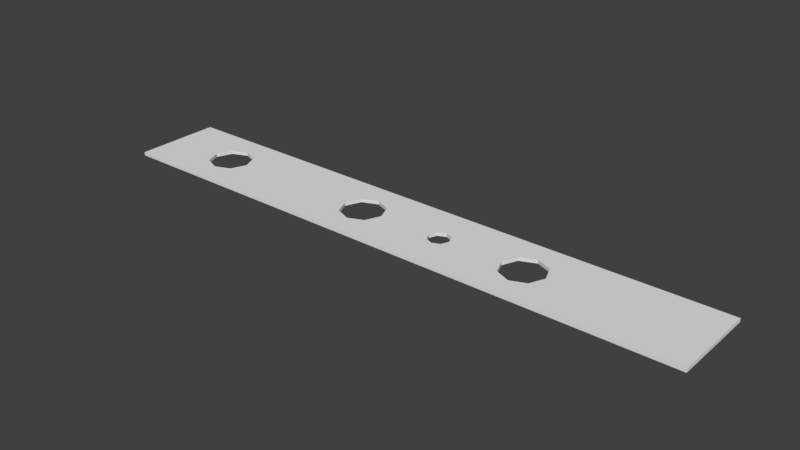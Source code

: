 # Source: Lochstreifen22.blend  (saved by Blender 2.77.0; exported with 4.5.12 LTS)
import bpy
from mathutils import Matrix  # noqa: F401  (used for matrix-valued properties, if any)

bpy.ops.wm.read_factory_settings(use_empty=True)
scene = bpy.context.scene
scene.name = 'Scene'

# ---- collections
col_collection_1 = bpy.data.collections.new('Collection 1'); scene.collection.children.link(col_collection_1)

# ---- world
world_world = bpy.data.worlds.new('World'); scene.world = world_world
world_world.color = (0.05088, 0.05088, 0.05088)
world_world.use_sun_shadow = False
world_world.sun_shadow_jitter_overblur = 0.0
world_world.cycles.sampling_method = 'MANUAL'

# ---- meshes
me_plane = bpy.data.meshes.new('Plane')
me_plane.from_pydata([(-1.0, -1.0, 0.0), (1.0, -1.0, 0.0), (-1.0, 1.0, 0.0), (1.0, 1.0, 0.0), (0.146, 1.0, 0.0), (0.146, -1.0, 0.0), (0.146, -0.25, 0.0), (0.1095, 0.0, 0.0), (0.146, 0.25, 0.0), (0.1825, 0.0, 0.0), (1.0, 0.0, 0.0), (-1.0, 0.0, 0.0), (0.1202, -0.1768, 0.0), (0.1202, 0.1768, 0.0), (0.1718, 0.1768, 0.0), (0.1718, -0.1768, 0.0), (0.4379, -1.0, 0.0), (0.4379, 1.0, 0.0), (0.3863, 0.3535, 0.0), (0.5109, 0.0, 0.0), (0.3649, 0.0, 0.0), (0.4379, 0.5, 0.0), (0.4379, -0.5, 0.0), (0.3863, -0.3535, 0.0), (0.4895, 0.3535, 0.0), (0.4895, -0.3535, 0.0), (-0.7815, 0.3535, 0.0), (-0.6569, 0.0, 0.0), (-0.8029, 0.0, 0.0), (-0.7299, 0.5, 0.0), (-0.7299, -0.5, 0.0), (-0.7815, -0.3535, 0.0), (-0.6783, 0.3535, 0.0), (-0.6783, -0.3535, 0.0), (-0.7299, 1.0, 0.0), (-0.7299, -1.0, 0.0), (-0.1976, 0.3535, 0.0), (-0.07299, 0.0, 0.0), (-0.219, 0.0, 0.0), (-0.146, 0.5, 0.0), (-0.146, -0.5, 0.0), (-0.1976, -0.3535, 0.0), (-0.09437, 0.3535, 0.0), (-0.09437, -0.3535, 0.0), (-0.146, -1.0, 0.0), (-0.146, 1.0, 0.0), (-1.0, -1.0, 0.01), (1.0, -1.0, 0.01), (-1.0, 1.0, 0.01), (1.0, 1.0, 0.01), (0.146, 1.0, 0.01), (0.146, -1.0, 0.01), (0.146, -0.25, 0.01), (0.1095, 0.0, 0.01), (0.146, 0.25, 0.01), (0.1825, 0.0, 0.01), (1.0, 0.0, 0.01), (-1.0, 0.0, 0.01), (0.1202, -0.1768, 0.01), (0.1202, 0.1768, 0.01), (0.1718, 0.1768, 0.01), (0.1718, -0.1768, 0.01), (0.4379, -1.0, 0.01), (0.4379, 1.0, 0.01), (0.3863, 0.3535, 0.01), (0.5109, 0.0, 0.01), (0.3649, 0.0, 0.01), (0.4379, 0.5, 0.01), (0.4379, -0.5, 0.01), (0.3863, -0.3535, 0.01), (0.4895, 0.3535, 0.01), (0.4895, -0.3535, 0.01), (-0.7815, 0.3535, 0.01), (-0.6569, 0.0, 0.01), (-0.8029, 0.0, 0.01), (-0.7299, 0.5, 0.01), (-0.7299, -0.5, 0.01), (-0.7815, -0.3535, 0.01), (-0.6783, 0.3535, 0.01), (-0.6783, -0.3535, 0.01), (-0.7299, 1.0, 0.01), (-0.7299, -1.0, 0.01), (-0.1976, 0.3535, 0.01), (-0.07299, 0.0, 0.01), (-0.219, 0.0, 0.01), (-0.146, 0.5, 0.01), (-0.146, -0.5, 0.01), (-0.1976, -0.3535, 0.01), (-0.09437, 0.3535, 0.01), (-0.09437, -0.3535, 0.01), (-0.146, -1.0, 0.01), (-0.146, 1.0, 0.01)], [], [(33, 27, 38, 41, 40, 44, 35, 30), (21, 18, 20, 9, 14, 8, 4, 17), (27, 32, 29, 34, 45, 39, 36, 38), (22, 25, 19, 10, 1, 16), (6, 15, 9, 20, 23, 22, 16, 5), (10, 19, 24, 21, 17, 3), (2, 34, 29, 26, 28, 11), (11, 28, 31, 30, 35, 0), (13, 7, 37, 42, 39, 45, 4, 8), (5, 44, 40, 43, 37, 7, 12, 6), (79, 76, 81, 90, 86, 87, 84, 73), (67, 63, 50, 54, 60, 55, 66, 64), (73, 84, 82, 85, 91, 80, 75, 78), (68, 62, 47, 56, 65, 71), (52, 51, 62, 68, 69, 66, 55, 61), (56, 49, 63, 67, 70, 65), (48, 57, 74, 72, 75, 80), (57, 46, 81, 76, 77, 74), (59, 54, 50, 91, 85, 88, 83, 53), (51, 52, 58, 53, 83, 89, 86, 90), (15, 6, 52, 61), (19, 25, 71, 65), (9, 15, 61, 55), (2, 11, 57, 48), (18, 21, 67, 64), (16, 1, 47, 62), (42, 37, 83, 88), (12, 7, 53, 58), (32, 27, 73, 78), (3, 17, 63, 49), (41, 38, 84, 87), (13, 8, 54, 59), (31, 28, 74, 77), (24, 19, 65, 70), (43, 40, 86, 89), (14, 9, 55, 60), (33, 30, 76, 79), (39, 42, 88, 85), (20, 18, 64, 66), (29, 32, 78, 75), (40, 41, 87, 86), (30, 31, 77, 76), (37, 43, 89, 83), (27, 33, 79, 73), (17, 4, 50, 63), (36, 39, 85, 82), (26, 29, 75, 72), (5, 16, 62, 51), (35, 44, 90, 81), (28, 26, 72, 74), (45, 34, 80, 91), (11, 0, 46, 57), (23, 20, 66, 69), (4, 45, 91, 50), (1, 10, 56, 47), (0, 35, 81, 46), (10, 3, 49, 56), (25, 22, 68, 71), (6, 12, 58, 52), (34, 2, 48, 80), (21, 24, 70, 67), (7, 13, 59, 53), (38, 36, 82, 84), (44, 5, 51, 90), (22, 23, 69, 68), (8, 14, 60, 54)])
me_plane.use_remesh_preserve_volume = False
me_plane.use_remesh_preserve_attributes = False
me_plane.use_mirror_vertex_groups = False
me_plane.update()

# ---- objects
ob_plane = bpy.data.objects.new('Plane', me_plane)

# ---- transforms, parenting, visibility, modifiers, constraints
ob_plane.location = (0.0, 0.0, 0.0)
ob_plane.scale = (0.87, 0.127, 1.0)
ob_plane.lineart.crease_threshold = 0.0

# ---- collection membership
col_collection_1.objects.link(ob_plane)

# ---- scene / render settings (as saved in the file)
scene.frame_start = 1; scene.frame_end = 250; scene.frame_set(1)
scene.render.engine = 'BLENDER_EEVEE_NEXT'
scene.render.resolution_percentage = 50
scene.render.dither_intensity = 0.0
scene.cycles.use_denoising = False
scene.cycles.samples = 128
scene.cycles.sampling_pattern = 'TABULATED_SOBOL'
scene.cycles.light_sampling_threshold = 0.0
scene.cycles.use_adaptive_sampling = False
scene.cycles.use_light_tree = False
scene.cycles.blur_glossy = 0.0
scene.cycles.sample_clamp_indirect = 0.0
scene.view_settings.view_transform = 'Standard'
bpy.context.view_layer.update()

# ---- added for rendering (the .blend has no active camera and no usable light): camera, sun
cam_auto = bpy.data.cameras.new('AutoCamera')
cam_auto.lens = 50.0
cam_auto.sensor_width = 36.0
cam_auto.clip_end = 1000.0
ob_auto_camera = bpy.data.objects.new('AutoCamera', cam_auto)
scene.collection.objects.link(ob_auto_camera)
ob_auto_camera.location = (1.62698, -1.95238, 1.30658)
ob_auto_camera.rotation_euler = (1.09748, -7.21219e-08, 0.694738)
scene.camera = ob_auto_camera
light_auto_sun = bpy.data.lights.new('AutoSun', 'SUN')
light_auto_sun.energy = 3.0
light_auto_sun.angle = 0.0523599
ob_auto_sun = bpy.data.objects.new('AutoSun', light_auto_sun)
scene.collection.objects.link(ob_auto_sun)
ob_auto_sun.rotation_euler = (0.872665, 0.174533, 0.523599)
bpy.context.view_layer.update()
